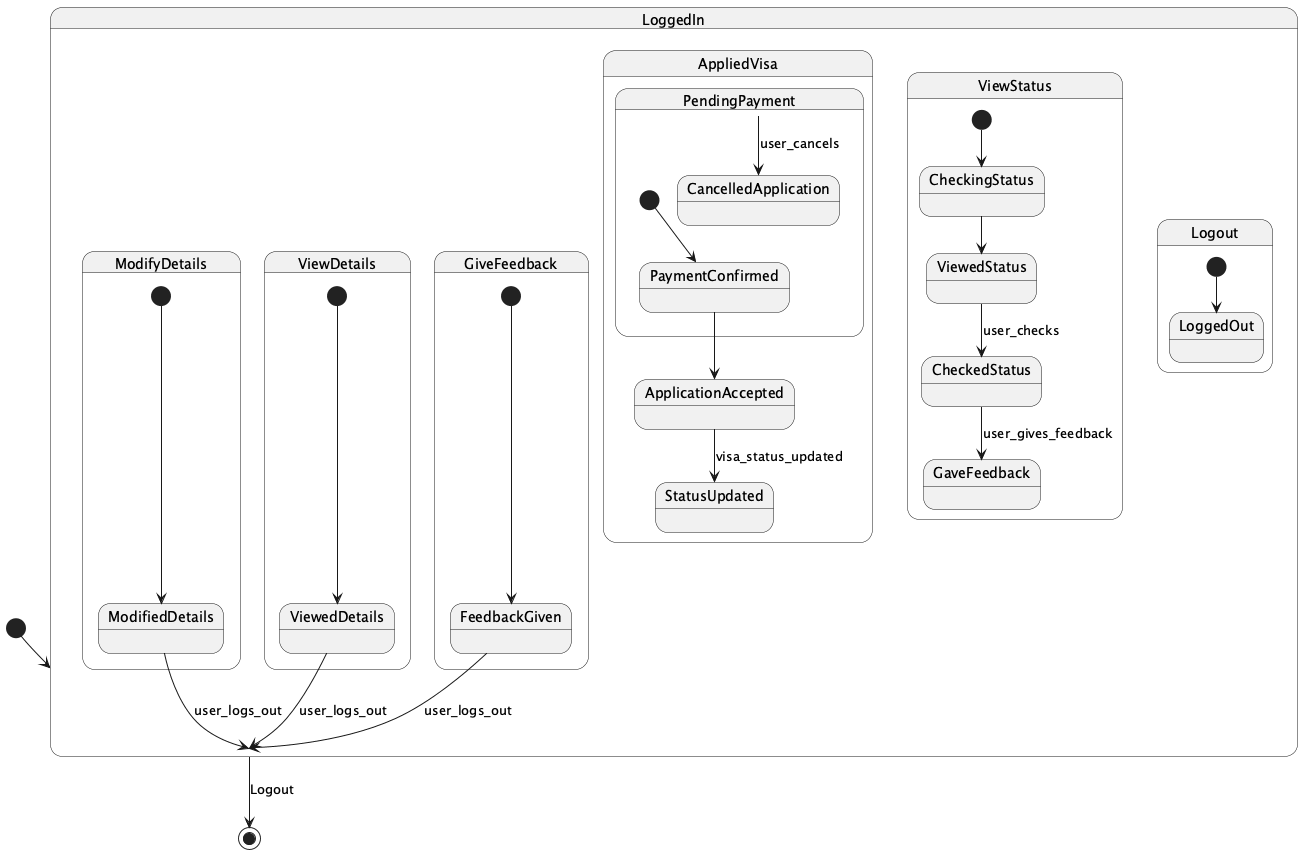

The diagram above was rendered by PlantUML. Its source (embedded in the PNG):
@startuml
[*] --> LoggedIn

state LoggedIn {
  state AppliedVisa {
    state PendingPayment {
      [*] --> PaymentConfirmed
      PendingPayment --> CancelledApplication : user_cancels
    }
    PaymentConfirmed --> ApplicationAccepted
    ApplicationAccepted --> StatusUpdated : visa_status_updated
  }
  state ViewStatus {
    [*] --> CheckingStatus
    CheckingStatus --> ViewedStatus
    ViewedStatus --> CheckedStatus : user_checks
    CheckedStatus --> GaveFeedback : user_gives_feedback
  }
  state ModifyDetails {
    [*] --> ModifiedDetails
    ModifiedDetails --> LoggedIn : user_logs_out
  }
  state ViewDetails {
    [*] --> ViewedDetails
    ViewedDetails --> LoggedIn : user_logs_out
  }
  state GiveFeedback {
    [*] --> FeedbackGiven
    FeedbackGiven --> LoggedIn : user_logs_out
  }
  state Logout {
    [*] --> LoggedOut
  }
}
LoggedIn --> [*] : Logout
@enduml